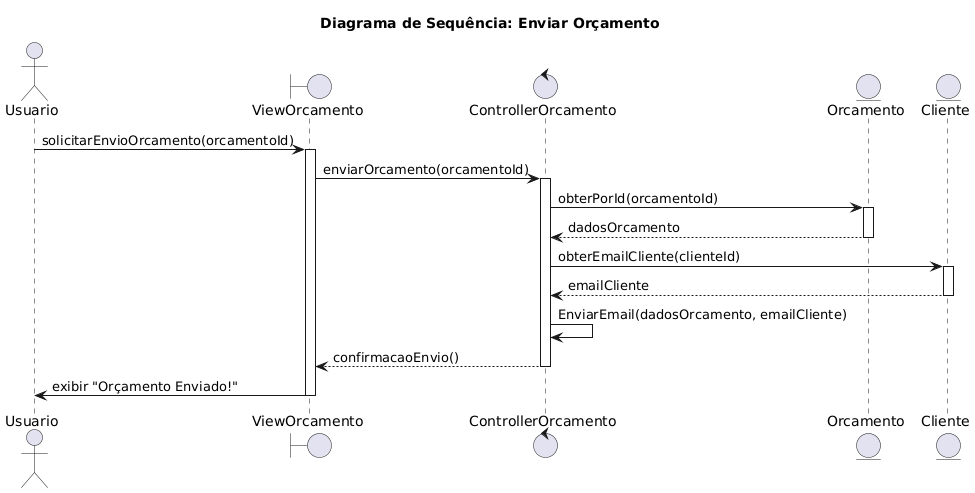

The diagram above was rendered by PlantUML. Its source (embedded in the PNG):
@startuml
title "Diagrama de Sequência: Enviar Orçamento"

actor Usuario
boundary ViewOrcamento
control ControllerOrcamento
entity Orcamento
entity Cliente

Usuario -> ViewOrcamento: solicitarEnvioOrcamento(orcamentoId)
activate ViewOrcamento

ViewOrcamento -> ControllerOrcamento: enviarOrcamento(orcamentoId)
activate ControllerOrcamento

ControllerOrcamento -> Orcamento: obterPorId(orcamentoId)
activate Orcamento
Orcamento --> ControllerOrcamento: dadosOrcamento
deactivate Orcamento

ControllerOrcamento -> Cliente: obterEmailCliente(clienteId)
activate Cliente
Cliente --> ControllerOrcamento: emailCliente
deactivate Cliente

ControllerOrcamento -> ControllerOrcamento: EnviarEmail(dadosOrcamento, emailCliente)

ControllerOrcamento --> ViewOrcamento: confirmacaoEnvio()
deactivate ControllerOrcamento

ViewOrcamento -> Usuario: exibir "Orçamento Enviado!"
deactivate ViewOrcamento
@enduml